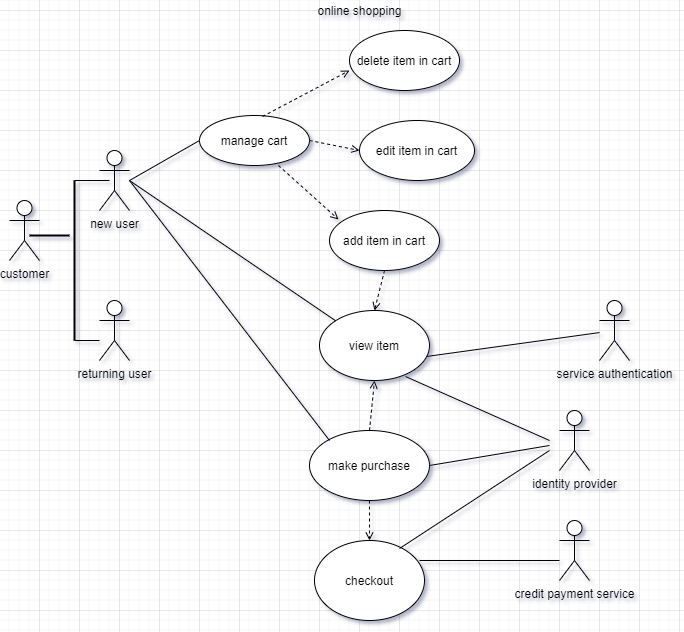

The diagram above was exported from draw.io. Its source (the exported page's mxGraphModel, read from the mxfile embedded in the PNG):
<mxGraphModel dx="1102" dy="614" grid="1" gridSize="10" guides="1" tooltips="1" connect="1" arrows="1" fold="1" page="1" pageScale="1" pageWidth="850" pageHeight="1100" math="0" shadow="0">
  <root>
    <mxCell id="0" />
    <mxCell id="1" parent="0" />
    <mxCell id="usavKQwTGBjU0BA_QJv1-1" value="customer" style="shape=umlActor;verticalLabelPosition=bottom;verticalAlign=top;html=1;outlineConnect=0;" vertex="1" parent="1">
      <mxGeometry x="50" y="230" width="30" height="60" as="geometry" />
    </mxCell>
    <mxCell id="usavKQwTGBjU0BA_QJv1-2" value="new user" style="shape=umlActor;verticalLabelPosition=bottom;verticalAlign=top;html=1;outlineConnect=0;" vertex="1" parent="1">
      <mxGeometry x="140" y="180" width="30" height="60" as="geometry" />
    </mxCell>
    <mxCell id="usavKQwTGBjU0BA_QJv1-3" value="returning user" style="shape=umlActor;verticalLabelPosition=bottom;verticalAlign=top;html=1;outlineConnect=0;" vertex="1" parent="1">
      <mxGeometry x="140" y="330" width="30" height="60" as="geometry" />
    </mxCell>
    <mxCell id="usavKQwTGBjU0BA_QJv1-5" value="delete item in cart" style="ellipse;whiteSpace=wrap;html=1;" vertex="1" parent="1">
      <mxGeometry x="390" y="60" width="110" height="60" as="geometry" />
    </mxCell>
    <mxCell id="usavKQwTGBjU0BA_QJv1-6" value="manage cart" style="ellipse;whiteSpace=wrap;html=1;" vertex="1" parent="1">
      <mxGeometry x="240" y="145" width="110" height="50" as="geometry" />
    </mxCell>
    <mxCell id="usavKQwTGBjU0BA_QJv1-7" value="edit item in cart" style="ellipse;whiteSpace=wrap;html=1;" vertex="1" parent="1">
      <mxGeometry x="400" y="150" width="115" height="60" as="geometry" />
    </mxCell>
    <mxCell id="usavKQwTGBjU0BA_QJv1-8" value="add item in cart" style="ellipse;whiteSpace=wrap;html=1;" vertex="1" parent="1">
      <mxGeometry x="370" y="240" width="110" height="60" as="geometry" />
    </mxCell>
    <mxCell id="usavKQwTGBjU0BA_QJv1-9" value="view item" style="ellipse;whiteSpace=wrap;html=1;" vertex="1" parent="1">
      <mxGeometry x="360" y="340" width="110" height="70" as="geometry" />
    </mxCell>
    <mxCell id="usavKQwTGBjU0BA_QJv1-10" value="make purchase" style="ellipse;whiteSpace=wrap;html=1;" vertex="1" parent="1">
      <mxGeometry x="350" y="460" width="120" height="70" as="geometry" />
    </mxCell>
    <mxCell id="usavKQwTGBjU0BA_QJv1-11" value="checkout" style="ellipse;whiteSpace=wrap;html=1;" vertex="1" parent="1">
      <mxGeometry x="355" y="570" width="110" height="80" as="geometry" />
    </mxCell>
    <mxCell id="usavKQwTGBjU0BA_QJv1-13" value="service authentication" style="shape=umlActor;html=1;verticalLabelPosition=bottom;verticalAlign=top;align=center;" vertex="1" parent="1">
      <mxGeometry x="640" y="330" width="30" height="60" as="geometry" />
    </mxCell>
    <mxCell id="usavKQwTGBjU0BA_QJv1-14" value="identity provider" style="shape=umlActor;html=1;verticalLabelPosition=bottom;verticalAlign=top;align=center;" vertex="1" parent="1">
      <mxGeometry x="600" y="440" width="30" height="60" as="geometry" />
    </mxCell>
    <mxCell id="usavKQwTGBjU0BA_QJv1-15" value="credit payment service" style="shape=umlActor;html=1;verticalLabelPosition=bottom;verticalAlign=top;align=center;" vertex="1" parent="1">
      <mxGeometry x="600" y="550" width="30" height="60" as="geometry" />
    </mxCell>
    <mxCell id="usavKQwTGBjU0BA_QJv1-18" value="" style="edgeStyle=none;html=1;endArrow=none;verticalAlign=bottom;" edge="1" parent="1" target="usavKQwTGBjU0BA_QJv1-19">
      <mxGeometry width="160" relative="1" as="geometry">
        <mxPoint x="110" y="360" as="sourcePoint" />
        <mxPoint x="140" y="359.5" as="targetPoint" />
      </mxGeometry>
    </mxCell>
    <mxCell id="usavKQwTGBjU0BA_QJv1-19" value="" style="line;strokeWidth=2;direction=south;html=1;" vertex="1" parent="1">
      <mxGeometry x="110" y="210" width="10" height="160" as="geometry" />
    </mxCell>
    <mxCell id="usavKQwTGBjU0BA_QJv1-21" value="" style="line;strokeWidth=2;html=1;" vertex="1" parent="1">
      <mxGeometry x="70" y="260" width="40" height="10" as="geometry" />
    </mxCell>
    <mxCell id="usavKQwTGBjU0BA_QJv1-25" value="" style="edgeStyle=none;html=1;endArrow=none;verticalAlign=bottom;exitX=0;exitY=0.5;exitDx=0;exitDy=0;exitPerimeter=0;" edge="1" parent="1" source="usavKQwTGBjU0BA_QJv1-19">
      <mxGeometry width="160" relative="1" as="geometry">
        <mxPoint x="140" y="200" as="sourcePoint" />
        <mxPoint x="150" y="210" as="targetPoint" />
        <Array as="points" />
      </mxGeometry>
    </mxCell>
    <mxCell id="usavKQwTGBjU0BA_QJv1-26" value="" style="edgeStyle=none;html=1;endArrow=none;verticalAlign=bottom;exitX=1;exitY=0.5;exitDx=0;exitDy=0;exitPerimeter=0;" edge="1" parent="1" source="usavKQwTGBjU0BA_QJv1-19">
      <mxGeometry width="160" relative="1" as="geometry">
        <mxPoint x="120" y="360" as="sourcePoint" />
        <mxPoint x="140" y="370" as="targetPoint" />
      </mxGeometry>
    </mxCell>
    <mxCell id="usavKQwTGBjU0BA_QJv1-27" value="" style="edgeStyle=none;html=1;endArrow=none;verticalAlign=bottom;entryX=0;entryY=0.5;entryDx=0;entryDy=0;" edge="1" parent="1" target="usavKQwTGBjU0BA_QJv1-6">
      <mxGeometry width="160" relative="1" as="geometry">
        <mxPoint x="170" y="210" as="sourcePoint" />
        <mxPoint x="300" y="200" as="targetPoint" />
      </mxGeometry>
    </mxCell>
    <mxCell id="usavKQwTGBjU0BA_QJv1-28" value="" style="edgeStyle=none;html=1;endArrow=none;verticalAlign=bottom;entryX=0;entryY=0;entryDx=0;entryDy=0;" edge="1" parent="1" target="usavKQwTGBjU0BA_QJv1-9">
      <mxGeometry width="160" relative="1" as="geometry">
        <mxPoint x="170" y="210" as="sourcePoint" />
        <mxPoint x="300" y="200" as="targetPoint" />
      </mxGeometry>
    </mxCell>
    <mxCell id="usavKQwTGBjU0BA_QJv1-29" value="" style="edgeStyle=none;html=1;endArrow=none;verticalAlign=bottom;entryX=0.167;entryY=0.143;entryDx=0;entryDy=0;entryPerimeter=0;" edge="1" parent="1" target="usavKQwTGBjU0BA_QJv1-10">
      <mxGeometry width="160" relative="1" as="geometry">
        <mxPoint x="170" y="210" as="sourcePoint" />
        <mxPoint x="340" y="450" as="targetPoint" />
      </mxGeometry>
    </mxCell>
    <mxCell id="usavKQwTGBjU0BA_QJv1-32" value="" style="edgeStyle=none;html=1;endArrow=open;verticalAlign=bottom;dashed=1;labelBackgroundColor=none;exitX=0.573;exitY=0.02;exitDx=0;exitDy=0;exitPerimeter=0;entryX=0;entryY=0.667;entryDx=0;entryDy=0;entryPerimeter=0;" edge="1" parent="1" source="usavKQwTGBjU0BA_QJv1-6" target="usavKQwTGBjU0BA_QJv1-5">
      <mxGeometry width="160" relative="1" as="geometry">
        <mxPoint x="300" y="240" as="sourcePoint" />
        <mxPoint x="300" y="300" as="targetPoint" />
      </mxGeometry>
    </mxCell>
    <mxCell id="usavKQwTGBjU0BA_QJv1-33" value="" style="edgeStyle=none;html=1;endArrow=open;verticalAlign=bottom;dashed=1;labelBackgroundColor=none;exitX=1;exitY=0.5;exitDx=0;exitDy=0;exitPerimeter=0;entryX=0;entryY=0.5;entryDx=0;entryDy=0;" edge="1" parent="1" source="usavKQwTGBjU0BA_QJv1-6" target="usavKQwTGBjU0BA_QJv1-7">
      <mxGeometry width="160" relative="1" as="geometry">
        <mxPoint x="327.5" y="180" as="sourcePoint" />
        <mxPoint x="337.5" y="180" as="targetPoint" />
      </mxGeometry>
    </mxCell>
    <mxCell id="usavKQwTGBjU0BA_QJv1-34" value="" style="edgeStyle=none;html=1;endArrow=open;verticalAlign=bottom;dashed=1;labelBackgroundColor=none;exitX=0.718;exitY=1;exitDx=0;exitDy=0;exitPerimeter=0;entryX=0.082;entryY=0.15;entryDx=0;entryDy=0;entryPerimeter=0;" edge="1" parent="1" source="usavKQwTGBjU0BA_QJv1-6" target="usavKQwTGBjU0BA_QJv1-8">
      <mxGeometry width="160" relative="1" as="geometry">
        <mxPoint x="290" y="210" as="sourcePoint" />
        <mxPoint x="356.97" y="159.01999999999998" as="targetPoint" />
      </mxGeometry>
    </mxCell>
    <mxCell id="usavKQwTGBjU0BA_QJv1-35" value="" style="edgeStyle=none;html=1;endArrow=open;verticalAlign=bottom;dashed=1;labelBackgroundColor=none;exitX=0.5;exitY=1;exitDx=0;exitDy=0;entryX=0.5;entryY=0;entryDx=0;entryDy=0;" edge="1" parent="1" source="usavKQwTGBjU0BA_QJv1-8" target="usavKQwTGBjU0BA_QJv1-9">
      <mxGeometry width="160" relative="1" as="geometry">
        <mxPoint x="390" y="310" as="sourcePoint" />
        <mxPoint x="456.97" y="259.02" as="targetPoint" />
      </mxGeometry>
    </mxCell>
    <mxCell id="usavKQwTGBjU0BA_QJv1-36" value="" style="edgeStyle=none;html=1;endArrow=open;verticalAlign=bottom;dashed=1;labelBackgroundColor=none;exitX=0.5;exitY=0;exitDx=0;exitDy=0;entryX=0.5;entryY=1;entryDx=0;entryDy=0;" edge="1" parent="1" source="usavKQwTGBjU0BA_QJv1-10" target="usavKQwTGBjU0BA_QJv1-9">
      <mxGeometry width="160" relative="1" as="geometry">
        <mxPoint x="400" y="430" as="sourcePoint" />
        <mxPoint x="466.97" y="379.02" as="targetPoint" />
      </mxGeometry>
    </mxCell>
    <mxCell id="usavKQwTGBjU0BA_QJv1-37" value="" style="edgeStyle=none;html=1;endArrow=open;verticalAlign=bottom;dashed=1;labelBackgroundColor=none;exitX=0.5;exitY=1;exitDx=0;exitDy=0;entryX=0.5;entryY=0;entryDx=0;entryDy=0;" edge="1" parent="1" source="usavKQwTGBjU0BA_QJv1-10" target="usavKQwTGBjU0BA_QJv1-11">
      <mxGeometry width="160" relative="1" as="geometry">
        <mxPoint x="390" y="520" as="sourcePoint" />
        <mxPoint x="390" y="530" as="targetPoint" />
      </mxGeometry>
    </mxCell>
    <mxCell id="usavKQwTGBjU0BA_QJv1-39" value="" style="edgeStyle=none;html=1;endArrow=none;verticalAlign=bottom;exitX=0.973;exitY=0.657;exitDx=0;exitDy=0;exitPerimeter=0;" edge="1" parent="1" source="usavKQwTGBjU0BA_QJv1-9" target="usavKQwTGBjU0BA_QJv1-13">
      <mxGeometry width="160" relative="1" as="geometry">
        <mxPoint x="370" y="400" as="sourcePoint" />
        <mxPoint x="530" y="400" as="targetPoint" />
      </mxGeometry>
    </mxCell>
    <mxCell id="usavKQwTGBjU0BA_QJv1-40" value="" style="edgeStyle=none;html=1;endArrow=none;verticalAlign=bottom;exitX=0.782;exitY=0.943;exitDx=0;exitDy=0;exitPerimeter=0;" edge="1" parent="1" source="usavKQwTGBjU0BA_QJv1-9">
      <mxGeometry width="160" relative="1" as="geometry">
        <mxPoint x="440" y="400" as="sourcePoint" />
        <mxPoint x="590" y="470" as="targetPoint" />
      </mxGeometry>
    </mxCell>
    <mxCell id="usavKQwTGBjU0BA_QJv1-41" value="" style="edgeStyle=none;html=1;endArrow=none;verticalAlign=bottom;exitX=1;exitY=0.5;exitDx=0;exitDy=0;" edge="1" parent="1" source="usavKQwTGBjU0BA_QJv1-10">
      <mxGeometry width="160" relative="1" as="geometry">
        <mxPoint x="370" y="400" as="sourcePoint" />
        <mxPoint x="590" y="475" as="targetPoint" />
      </mxGeometry>
    </mxCell>
    <mxCell id="usavKQwTGBjU0BA_QJv1-42" value="" style="edgeStyle=none;html=1;endArrow=none;verticalAlign=bottom;exitX=0.773;exitY=0.1;exitDx=0;exitDy=0;exitPerimeter=0;" edge="1" parent="1" source="usavKQwTGBjU0BA_QJv1-11">
      <mxGeometry width="160" relative="1" as="geometry">
        <mxPoint x="450" y="570" as="sourcePoint" />
        <mxPoint x="590" y="480" as="targetPoint" />
      </mxGeometry>
    </mxCell>
    <mxCell id="usavKQwTGBjU0BA_QJv1-43" value="" style="edgeStyle=none;html=1;endArrow=none;verticalAlign=bottom;" edge="1" parent="1">
      <mxGeometry width="160" relative="1" as="geometry">
        <mxPoint x="460" y="590" as="sourcePoint" />
        <mxPoint x="600" y="590" as="targetPoint" />
      </mxGeometry>
    </mxCell>
    <mxCell id="usavKQwTGBjU0BA_QJv1-45" value="online shopping" style="text;html=1;align=center;verticalAlign=middle;resizable=0;points=[];autosize=1;" vertex="1" parent="1">
      <mxGeometry x="350" y="30" width="100" height="20" as="geometry" />
    </mxCell>
  </root>
</mxGraphModel>